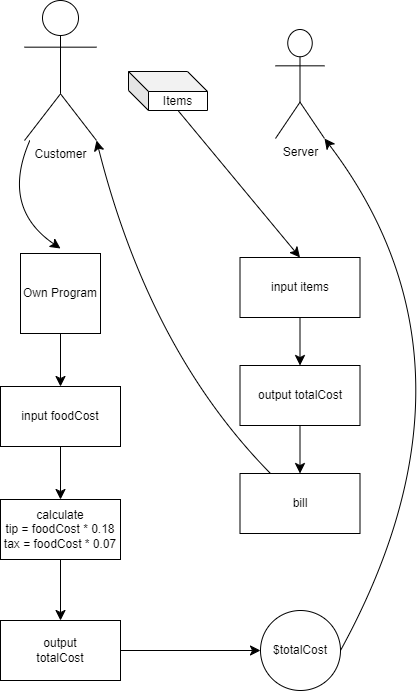

The diagram above was exported from draw.io. Its source (the exported page's mxGraphModel, read from the mxfile embedded in the PNG):
<mxGraphModel dx="580" dy="743" grid="0" gridSize="10" guides="1" tooltips="1" connect="1" arrows="1" fold="1" page="0" pageScale="1" pageWidth="850" pageHeight="1100" math="0" shadow="0">
  <root>
    <mxCell id="0" />
    <mxCell id="1" parent="0" />
    <mxCell id="DRk7_jiV6gF_rwhedOua-3" style="edgeStyle=none;curved=1;rounded=0;orthogonalLoop=1;jettySize=auto;html=1;fontSize=12;startSize=8;endSize=8;" edge="1" parent="1" source="DRk7_jiV6gF_rwhedOua-1">
      <mxGeometry relative="1" as="geometry">
        <mxPoint x="64" y="268" as="targetPoint" />
        <Array as="points">
          <mxPoint x="4" y="227" />
        </Array>
      </mxGeometry>
    </mxCell>
    <mxCell id="DRk7_jiV6gF_rwhedOua-1" value="Customer" style="shape=umlActor;verticalLabelPosition=bottom;verticalAlign=top;html=1;outlineConnect=0;" vertex="1" parent="1">
      <mxGeometry x="28" y="20" width="72" height="140" as="geometry" />
    </mxCell>
    <mxCell id="DRk7_jiV6gF_rwhedOua-15" style="edgeStyle=none;curved=1;rounded=0;orthogonalLoop=1;jettySize=auto;html=1;exitX=0;exitY=0;exitDx=49.5;exitDy=39;exitPerimeter=0;fontSize=12;startSize=8;endSize=8;entryX=0.5;entryY=0;entryDx=0;entryDy=0;" edge="1" parent="1" source="DRk7_jiV6gF_rwhedOua-2" target="DRk7_jiV6gF_rwhedOua-16">
      <mxGeometry relative="1" as="geometry">
        <mxPoint x="275" y="271" as="targetPoint" />
      </mxGeometry>
    </mxCell>
    <mxCell id="DRk7_jiV6gF_rwhedOua-2" value="Items" style="shape=cube;whiteSpace=wrap;html=1;boundedLbl=1;backgroundOutline=1;darkOpacity=0.05;darkOpacity2=0.1;" vertex="1" parent="1">
      <mxGeometry x="132" y="91" width="79" height="39" as="geometry" />
    </mxCell>
    <mxCell id="DRk7_jiV6gF_rwhedOua-11" style="edgeStyle=none;curved=1;rounded=0;orthogonalLoop=1;jettySize=auto;html=1;exitX=0.5;exitY=1;exitDx=0;exitDy=0;entryX=0.5;entryY=0;entryDx=0;entryDy=0;fontSize=12;startSize=8;endSize=8;" edge="1" parent="1" source="DRk7_jiV6gF_rwhedOua-4" target="DRk7_jiV6gF_rwhedOua-6">
      <mxGeometry relative="1" as="geometry" />
    </mxCell>
    <mxCell id="DRk7_jiV6gF_rwhedOua-4" value="Own Program" style="whiteSpace=wrap;html=1;aspect=fixed;" vertex="1" parent="1">
      <mxGeometry x="24" y="273" width="80" height="80" as="geometry" />
    </mxCell>
    <mxCell id="DRk7_jiV6gF_rwhedOua-10" style="edgeStyle=none;curved=1;rounded=0;orthogonalLoop=1;jettySize=auto;html=1;exitX=0.5;exitY=1;exitDx=0;exitDy=0;fontSize=12;startSize=8;endSize=8;" edge="1" parent="1" source="DRk7_jiV6gF_rwhedOua-6" target="DRk7_jiV6gF_rwhedOua-7">
      <mxGeometry relative="1" as="geometry" />
    </mxCell>
    <mxCell id="DRk7_jiV6gF_rwhedOua-6" value="input foodCost" style="whiteSpace=wrap;html=1;" vertex="1" parent="1">
      <mxGeometry x="4" y="406" width="120" height="60" as="geometry" />
    </mxCell>
    <mxCell id="DRk7_jiV6gF_rwhedOua-9" value="" style="edgeStyle=none;curved=1;rounded=0;orthogonalLoop=1;jettySize=auto;html=1;fontSize=12;startSize=8;endSize=8;" edge="1" parent="1" source="DRk7_jiV6gF_rwhedOua-7" target="DRk7_jiV6gF_rwhedOua-8">
      <mxGeometry relative="1" as="geometry" />
    </mxCell>
    <mxCell id="DRk7_jiV6gF_rwhedOua-7" value="calculate&lt;div&gt;tip = foodCost * 0.18&lt;/div&gt;&lt;div&gt;tax = foodCost * 0.07&lt;/div&gt;" style="whiteSpace=wrap;html=1;" vertex="1" parent="1">
      <mxGeometry x="4" y="519" width="120" height="60" as="geometry" />
    </mxCell>
    <mxCell id="DRk7_jiV6gF_rwhedOua-13" value="" style="edgeStyle=none;curved=1;rounded=0;orthogonalLoop=1;jettySize=auto;html=1;fontSize=12;startSize=8;endSize=8;" edge="1" parent="1" source="DRk7_jiV6gF_rwhedOua-8" target="DRk7_jiV6gF_rwhedOua-12">
      <mxGeometry relative="1" as="geometry" />
    </mxCell>
    <mxCell id="DRk7_jiV6gF_rwhedOua-8" value="output&lt;div&gt;totalCost&lt;/div&gt;" style="whiteSpace=wrap;html=1;" vertex="1" parent="1">
      <mxGeometry x="4" y="640" width="120" height="60" as="geometry" />
    </mxCell>
    <mxCell id="DRk7_jiV6gF_rwhedOua-12" value="$totalCost" style="ellipse;whiteSpace=wrap;html=1;" vertex="1" parent="1">
      <mxGeometry x="264" y="630" width="80" height="80" as="geometry" />
    </mxCell>
    <mxCell id="DRk7_jiV6gF_rwhedOua-14" value="Server" style="shape=umlActor;verticalLabelPosition=bottom;verticalAlign=top;html=1;outlineConnect=0;" vertex="1" parent="1">
      <mxGeometry x="279" y="49" width="49" height="109" as="geometry" />
    </mxCell>
    <mxCell id="DRk7_jiV6gF_rwhedOua-18" value="" style="edgeStyle=none;curved=1;rounded=0;orthogonalLoop=1;jettySize=auto;html=1;fontSize=12;startSize=8;endSize=8;" edge="1" parent="1" source="DRk7_jiV6gF_rwhedOua-16" target="DRk7_jiV6gF_rwhedOua-17">
      <mxGeometry relative="1" as="geometry" />
    </mxCell>
    <mxCell id="DRk7_jiV6gF_rwhedOua-16" value="input items" style="whiteSpace=wrap;html=1;" vertex="1" parent="1">
      <mxGeometry x="243.5" y="277" width="120" height="60" as="geometry" />
    </mxCell>
    <mxCell id="DRk7_jiV6gF_rwhedOua-21" style="edgeStyle=none;curved=1;rounded=0;orthogonalLoop=1;jettySize=auto;html=1;exitX=0.5;exitY=1;exitDx=0;exitDy=0;entryX=0.5;entryY=0;entryDx=0;entryDy=0;fontSize=12;startSize=8;endSize=8;" edge="1" parent="1" source="DRk7_jiV6gF_rwhedOua-17" target="DRk7_jiV6gF_rwhedOua-20">
      <mxGeometry relative="1" as="geometry" />
    </mxCell>
    <mxCell id="DRk7_jiV6gF_rwhedOua-17" value="output totalCost" style="whiteSpace=wrap;html=1;" vertex="1" parent="1">
      <mxGeometry x="243.5" y="385" width="120" height="60" as="geometry" />
    </mxCell>
    <mxCell id="DRk7_jiV6gF_rwhedOua-20" value="bill" style="whiteSpace=wrap;html=1;" vertex="1" parent="1">
      <mxGeometry x="243.5" y="493" width="120" height="60" as="geometry" />
    </mxCell>
    <mxCell id="DRk7_jiV6gF_rwhedOua-22" style="edgeStyle=none;curved=1;rounded=0;orthogonalLoop=1;jettySize=auto;html=1;entryX=1;entryY=1;entryDx=0;entryDy=0;entryPerimeter=0;fontSize=12;startSize=8;endSize=8;" edge="1" parent="1" source="DRk7_jiV6gF_rwhedOua-20" target="DRk7_jiV6gF_rwhedOua-1">
      <mxGeometry relative="1" as="geometry">
        <Array as="points">
          <mxPoint x="153" y="370" />
        </Array>
      </mxGeometry>
    </mxCell>
    <mxCell id="DRk7_jiV6gF_rwhedOua-23" style="edgeStyle=none;curved=1;rounded=0;orthogonalLoop=1;jettySize=auto;html=1;exitX=1;exitY=0.5;exitDx=0;exitDy=0;entryX=1;entryY=1;entryDx=0;entryDy=0;entryPerimeter=0;fontSize=12;startSize=8;endSize=8;" edge="1" parent="1" source="DRk7_jiV6gF_rwhedOua-12" target="DRk7_jiV6gF_rwhedOua-14">
      <mxGeometry relative="1" as="geometry">
        <Array as="points">
          <mxPoint x="500" y="385" />
        </Array>
      </mxGeometry>
    </mxCell>
  </root>
</mxGraphModel>